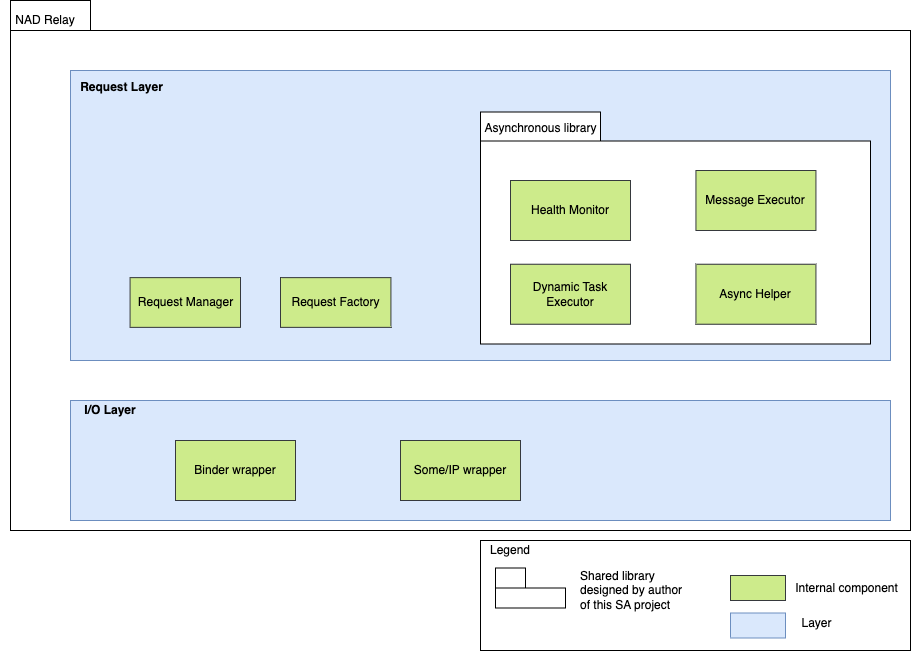

The diagram above was exported from draw.io. Its source (the exported page's mxGraphModel, read from the mxfile embedded in the PNG):
<mxGraphModel dx="2074" dy="1129" grid="1" gridSize="10" guides="1" tooltips="1" connect="1" arrows="1" fold="1" page="1" pageScale="1" pageWidth="850" pageHeight="1100" math="0" shadow="0">
  <root>
    <mxCell id="0" />
    <mxCell id="1" parent="0" />
    <mxCell id="0jfvfCZB1g9kh5apFzZK-11" style="edgeStyle=orthogonalEdgeStyle;rounded=0;orthogonalLoop=1;jettySize=auto;html=1;entryX=0.002;entryY=0.52;entryDx=0;entryDy=0;entryPerimeter=0;exitX=0.999;exitY=0.59;exitDx=0;exitDy=0;exitPerimeter=0;" parent="1" source="zAolCj1ES43xrOYAV-14-1" target="0jfvfCZB1g9kh5apFzZK-1" edge="1">
      <mxGeometry relative="1" as="geometry">
        <mxPoint x="834" y="566" as="sourcePoint" />
        <Array as="points">
          <mxPoint x="829" y="566" />
        </Array>
      </mxGeometry>
    </mxCell>
    <mxCell id="zAolCj1ES43xrOYAV-14-1" value="" style="shape=folder;fontStyle=1;tabWidth=80;tabHeight=30;tabPosition=left;html=1;boundedLbl=1;" parent="1" vertex="1">
      <mxGeometry x="10" y="430" width="900" height="530" as="geometry" />
    </mxCell>
    <mxCell id="zAolCj1ES43xrOYAV-14-2" value="NAD Relay" style="text;html=1;strokeColor=none;fillColor=none;align=center;verticalAlign=middle;whiteSpace=wrap;rounded=0;" parent="1" vertex="1">
      <mxGeometry y="440" width="90" height="20" as="geometry" />
    </mxCell>
    <mxCell id="Uy2T8kzb8adFujIgeDXh-22" value="" style="group;fillColor=#dae8fc;strokeColor=#6c8ebf;" parent="1" vertex="1" connectable="0">
      <mxGeometry x="70" y="500" width="820" height="290" as="geometry" />
    </mxCell>
    <mxCell id="Uy2T8kzb8adFujIgeDXh-1" value="" style="rounded=0;whiteSpace=wrap;html=1;fillColor=#dae8fc;strokeColor=#6c8ebf;" parent="Uy2T8kzb8adFujIgeDXh-22" vertex="1">
      <mxGeometry width="820" height="290" as="geometry" />
    </mxCell>
    <mxCell id="Uy2T8kzb8adFujIgeDXh-5" value="" style="group" parent="Uy2T8kzb8adFujIgeDXh-22" vertex="1" connectable="0">
      <mxGeometry x="410" y="41.43" width="390" height="232" as="geometry" />
    </mxCell>
    <mxCell id="0jfvfCZB1g9kh5apFzZK-1" value="" style="shape=folder;fontStyle=1;tabWidth=120;tabHeight=29;tabPosition=left;html=1;boundedLbl=1;" parent="Uy2T8kzb8adFujIgeDXh-5" vertex="1">
      <mxGeometry width="390.00000000000006" height="232" as="geometry" />
    </mxCell>
    <mxCell id="RjMGV01RUc9LWfl4xzey-3" value="Health Monitor" style="rounded=0;whiteSpace=wrap;html=1;fillColor=#cdeb8b;strokeColor=#36393d;" parent="Uy2T8kzb8adFujIgeDXh-5" vertex="1">
      <mxGeometry x="30" y="68.57000000000005" width="120" height="60" as="geometry" />
    </mxCell>
    <mxCell id="RjMGV01RUc9LWfl4xzey-4" value="Message Executor" style="rounded=0;whiteSpace=wrap;html=1;fillColor=#cdeb8b;strokeColor=#36393d;" parent="Uy2T8kzb8adFujIgeDXh-5" vertex="1">
      <mxGeometry x="215.44000000000005" y="58.57000000000005" width="120" height="60" as="geometry" />
    </mxCell>
    <mxCell id="RjMGV01RUc9LWfl4xzey-5" value="Dynamic Task Executor" style="rounded=0;whiteSpace=wrap;html=1;fillColor=#cdeb8b;strokeColor=#36393d;" parent="Uy2T8kzb8adFujIgeDXh-5" vertex="1">
      <mxGeometry x="30" y="152.29000000000008" width="120" height="60" as="geometry" />
    </mxCell>
    <mxCell id="RjMGV01RUc9LWfl4xzey-6" value="Async Helper" style="rounded=0;whiteSpace=wrap;html=1;fillColor=#cdeb8b;strokeColor=#36393d;" parent="Uy2T8kzb8adFujIgeDXh-5" vertex="1">
      <mxGeometry x="215.44000000000005" y="152.29000000000008" width="120" height="60" as="geometry" />
    </mxCell>
    <mxCell id="Uy2T8kzb8adFujIgeDXh-6" value="&lt;b&gt;Request Layer&lt;/b&gt;" style="text;html=1;strokeColor=none;fillColor=none;align=center;verticalAlign=middle;whiteSpace=wrap;rounded=0;" parent="Uy2T8kzb8adFujIgeDXh-22" vertex="1">
      <mxGeometry x="8.51063829787234" y="8.285714285714286" width="85.1063829787234" height="16.571428571428573" as="geometry" />
    </mxCell>
    <mxCell id="Uy2T8kzb8adFujIgeDXh-18" value="Request Manager" style="html=1;dropTarget=0;fillColor=#cdeb8b;strokeColor=#36393d;" parent="Uy2T8kzb8adFujIgeDXh-22" vertex="1">
      <mxGeometry x="59.57" y="207.14" width="110.43" height="49.71" as="geometry" />
    </mxCell>
    <mxCell id="l7VeJB8GNXYyBZmDeZ_B-1" value="Request Factory" style="html=1;dropTarget=0;fillColor=#cdeb8b;strokeColor=#36393d;" parent="Uy2T8kzb8adFujIgeDXh-22" vertex="1">
      <mxGeometry x="210" y="207.14" width="110.43" height="49.71" as="geometry" />
    </mxCell>
    <mxCell id="0jfvfCZB1g9kh5apFzZK-10" value="Asynchronous library" style="text;html=1;strokeColor=none;fillColor=none;align=center;verticalAlign=middle;whiteSpace=wrap;rounded=0;" parent="Uy2T8kzb8adFujIgeDXh-22" vertex="1">
      <mxGeometry x="400" y="49.99999999999995" width="140.5" height="16.57" as="geometry" />
    </mxCell>
    <mxCell id="fkhPY8gq4dQedrN3GQ9H-7" value="" style="rounded=0;whiteSpace=wrap;html=1;fillColor=#dae8fc;strokeColor=#6c8ebf;" parent="1" vertex="1">
      <mxGeometry x="70" y="830" width="820" height="120" as="geometry" />
    </mxCell>
    <mxCell id="fkhPY8gq4dQedrN3GQ9H-11" value="&lt;b&gt;I/O Layer&lt;/b&gt;" style="text;html=1;strokeColor=none;fillColor=none;align=center;verticalAlign=middle;whiteSpace=wrap;rounded=0;" parent="1" vertex="1">
      <mxGeometry x="60" y="830" width="100" height="20" as="geometry" />
    </mxCell>
    <mxCell id="RjMGV01RUc9LWfl4xzey-1" value="Binder wrapper" style="rounded=0;whiteSpace=wrap;html=1;fillColor=#cdeb8b;strokeColor=#36393d;" parent="1" vertex="1">
      <mxGeometry x="175" y="870" width="120" height="60" as="geometry" />
    </mxCell>
    <mxCell id="RjMGV01RUc9LWfl4xzey-2" value="Some/IP wrapper" style="rounded=0;whiteSpace=wrap;html=1;fillColor=#cdeb8b;strokeColor=#36393d;" parent="1" vertex="1">
      <mxGeometry x="400" y="870" width="120" height="60" as="geometry" />
    </mxCell>
    <mxCell id="N9NuCCEILPC_g5vVs7py-1" value="" style="rounded=0;whiteSpace=wrap;html=1;" parent="1" vertex="1">
      <mxGeometry x="480" y="970" width="430" height="110" as="geometry" />
    </mxCell>
    <mxCell id="N9NuCCEILPC_g5vVs7py-2" value="Legend" style="text;html=1;strokeColor=none;fillColor=none;align=center;verticalAlign=middle;whiteSpace=wrap;rounded=0;" parent="1" vertex="1">
      <mxGeometry x="490" y="970" width="40" height="20" as="geometry" />
    </mxCell>
    <mxCell id="N9NuCCEILPC_g5vVs7py-3" value="" style="html=1;dropTarget=0;fillColor=#cdeb8b;strokeColor=#36393d;" parent="1" vertex="1">
      <mxGeometry x="730" y="1005" width="55" height="25" as="geometry" />
    </mxCell>
    <mxCell id="N9NuCCEILPC_g5vVs7py-4" value="Internal component" style="text;html=1;strokeColor=none;fillColor=none;align=center;verticalAlign=middle;whiteSpace=wrap;rounded=0;" parent="1" vertex="1">
      <mxGeometry x="790" y="1007.5" width="112.5" height="20" as="geometry" />
    </mxCell>
    <mxCell id="N9NuCCEILPC_g5vVs7py-5" value="" style="html=1;dropTarget=0;fillColor=#dae8fc;strokeColor=#6c8ebf;" parent="1" vertex="1">
      <mxGeometry x="730" y="1042.5" width="55" height="25" as="geometry" />
    </mxCell>
    <mxCell id="N9NuCCEILPC_g5vVs7py-6" value="Layer" style="text;html=1;strokeColor=none;fillColor=none;align=center;verticalAlign=middle;whiteSpace=wrap;rounded=0;" parent="1" vertex="1">
      <mxGeometry x="760" y="1042.5" width="112.5" height="20" as="geometry" />
    </mxCell>
    <mxCell id="N9NuCCEILPC_g5vVs7py-7" value="" style="shape=folder;fontStyle=1;tabWidth=30;tabHeight=20;tabPosition=left;html=1;boundedLbl=1;" parent="1" vertex="1">
      <mxGeometry x="495" y="997.5" width="70" height="40" as="geometry" />
    </mxCell>
    <mxCell id="N9NuCCEILPC_g5vVs7py-8" value="Shared library designed by author of this SA project" style="text;html=1;strokeColor=none;fillColor=none;align=left;verticalAlign=middle;whiteSpace=wrap;rounded=0;" parent="1" vertex="1">
      <mxGeometry x="577.5" y="1010" width="112.5" height="20" as="geometry" />
    </mxCell>
  </root>
</mxGraphModel>